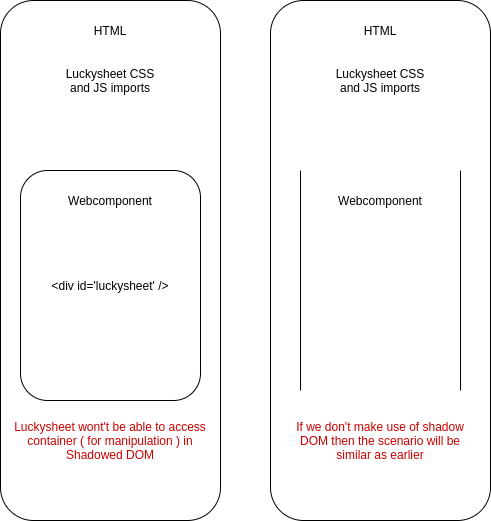

The diagram above was exported from draw.io. Its source (the exported page's mxGraphModel, read from the mxfile embedded in the PNG):
<mxGraphModel dx="1038" dy="585" grid="1" gridSize="10" guides="1" tooltips="1" connect="1" arrows="1" fold="1" page="1" pageScale="1" pageWidth="827" pageHeight="1169" math="0" shadow="0">
  <root>
    <mxCell id="0" />
    <mxCell id="1" parent="0" />
    <mxCell id="BjMK32huYAFQE0SnOI2P-1" value="" style="rounded=1;whiteSpace=wrap;html=1;" parent="1" vertex="1">
      <mxGeometry x="60" y="40" width="220" height="520" as="geometry" />
    </mxCell>
    <mxCell id="BjMK32huYAFQE0SnOI2P-2" value="HTML" style="text;html=1;strokeColor=none;fillColor=none;align=center;verticalAlign=middle;whiteSpace=wrap;rounded=0;" parent="1" vertex="1">
      <mxGeometry x="105" y="60" width="130" height="20" as="geometry" />
    </mxCell>
    <mxCell id="BjMK32huYAFQE0SnOI2P-3" value="Luckysheet CSS and JS imports" style="text;html=1;strokeColor=none;fillColor=none;align=center;verticalAlign=middle;whiteSpace=wrap;rounded=0;" parent="1" vertex="1">
      <mxGeometry x="115" y="110" width="110" height="20" as="geometry" />
    </mxCell>
    <mxCell id="BjMK32huYAFQE0SnOI2P-4" value="&amp;lt;div id='luckysheet' /&amp;gt;" style="rounded=1;whiteSpace=wrap;html=1;" parent="1" vertex="1">
      <mxGeometry x="80" y="210" width="180" height="230" as="geometry" />
    </mxCell>
    <mxCell id="BjMK32huYAFQE0SnOI2P-7" value="Webcomponent" style="text;html=1;strokeColor=none;fillColor=none;align=center;verticalAlign=middle;whiteSpace=wrap;rounded=0;" parent="1" vertex="1">
      <mxGeometry x="150" y="230" width="40" height="20" as="geometry" />
    </mxCell>
    <mxCell id="BjMK32huYAFQE0SnOI2P-8" value="&lt;font color=&quot;#cc0000&quot;&gt;Luckysheet wont't be able to access &lt;a href=&quot;https://mengshukeji.github.io/LuckysheetDocs/guide/config.html#container&quot;&gt;container&lt;/a&gt; ( for manipulation ) in Shadowed DOM&lt;/font&gt;" style="text;html=1;strokeColor=none;fillColor=none;align=center;verticalAlign=middle;whiteSpace=wrap;rounded=0;" parent="1" vertex="1">
      <mxGeometry x="70" y="470" width="200" height="20" as="geometry" />
    </mxCell>
    <mxCell id="BjMK32huYAFQE0SnOI2P-10" value="" style="rounded=1;whiteSpace=wrap;html=1;" parent="1" vertex="1">
      <mxGeometry x="330" y="40" width="220" height="520" as="geometry" />
    </mxCell>
    <mxCell id="BjMK32huYAFQE0SnOI2P-11" value="HTML" style="text;html=1;strokeColor=none;fillColor=none;align=center;verticalAlign=middle;whiteSpace=wrap;rounded=0;" parent="1" vertex="1">
      <mxGeometry x="375" y="60" width="130" height="20" as="geometry" />
    </mxCell>
    <mxCell id="BjMK32huYAFQE0SnOI2P-12" value="Luckysheet CSS and JS imports" style="text;html=1;strokeColor=none;fillColor=none;align=center;verticalAlign=middle;whiteSpace=wrap;rounded=0;" parent="1" vertex="1">
      <mxGeometry x="385" y="110" width="110" height="20" as="geometry" />
    </mxCell>
    <mxCell id="BjMK32huYAFQE0SnOI2P-14" value="Webcomponent" style="text;html=1;strokeColor=none;fillColor=none;align=center;verticalAlign=middle;whiteSpace=wrap;rounded=0;" parent="1" vertex="1">
      <mxGeometry x="420" y="230" width="40" height="20" as="geometry" />
    </mxCell>
    <mxCell id="BjMK32huYAFQE0SnOI2P-15" value="&lt;font color=&quot;#cc0000&quot;&gt;If we don't make use of shadow DOM then the scenario will be similar as earlier&lt;/font&gt;" style="text;html=1;strokeColor=none;fillColor=none;align=center;verticalAlign=middle;whiteSpace=wrap;rounded=0;" parent="1" vertex="1">
      <mxGeometry x="340" y="470" width="200" height="20" as="geometry" />
    </mxCell>
    <mxCell id="BjMK32huYAFQE0SnOI2P-17" value="" style="shape=partialRectangle;whiteSpace=wrap;html=1;top=0;bottom=0;fillColor=none;" parent="1" vertex="1">
      <mxGeometry x="360" y="210" width="160" height="220" as="geometry" />
    </mxCell>
  </root>
</mxGraphModel>